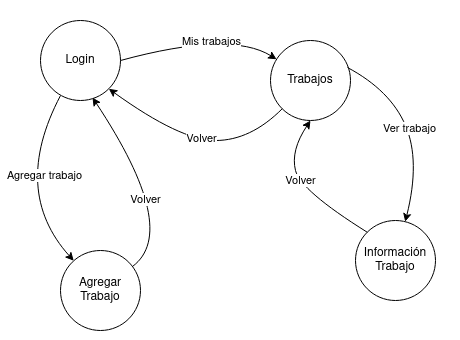

The diagram above was exported from draw.io. Its source (the exported page's mxGraphModel, read from the mxfile embedded in the PNG):
<mxGraphModel dx="1434" dy="787" grid="1" gridSize="10" guides="1" tooltips="1" connect="1" arrows="1" fold="1" page="1" pageScale="1" pageWidth="850" pageHeight="1100" math="0" shadow="0">
  <root>
    <mxCell id="0" />
    <mxCell id="1" parent="0" />
    <mxCell id="G3nq_EYNlLwuAzGxM-8_-1" value="Agregar Trabajo" style="ellipse;whiteSpace=wrap;html=1;aspect=fixed;" vertex="1" parent="1">
      <mxGeometry x="130" y="510" width="80" height="80" as="geometry" />
    </mxCell>
    <mxCell id="G3nq_EYNlLwuAzGxM-8_-2" value="Login" style="ellipse;whiteSpace=wrap;html=1;aspect=fixed;" vertex="1" parent="1">
      <mxGeometry x="110" y="280" width="80" height="80" as="geometry" />
    </mxCell>
    <mxCell id="G3nq_EYNlLwuAzGxM-8_-3" value="Trabajos" style="ellipse;whiteSpace=wrap;html=1;aspect=fixed;" vertex="1" parent="1">
      <mxGeometry x="340" y="300" width="80" height="80" as="geometry" />
    </mxCell>
    <mxCell id="G3nq_EYNlLwuAzGxM-8_-6" value="Información&lt;br&gt;Trabajo" style="ellipse;whiteSpace=wrap;html=1;aspect=fixed;" vertex="1" parent="1">
      <mxGeometry x="425" y="480" width="80" height="80" as="geometry" />
    </mxCell>
    <mxCell id="G3nq_EYNlLwuAzGxM-8_-9" value="" style="curved=1;endArrow=classic;html=1;rounded=0;entryX=0.65;entryY=0.963;entryDx=0;entryDy=0;entryPerimeter=0;" edge="1" parent="1" source="G3nq_EYNlLwuAzGxM-8_-1" target="G3nq_EYNlLwuAzGxM-8_-2">
      <mxGeometry width="50" height="50" relative="1" as="geometry">
        <mxPoint x="430" y="440" as="sourcePoint" />
        <mxPoint x="480" y="390" as="targetPoint" />
        <Array as="points">
          <mxPoint x="250" y="490" />
        </Array>
      </mxGeometry>
    </mxCell>
    <mxCell id="G3nq_EYNlLwuAzGxM-8_-12" value="Volver" style="edgeLabel;html=1;align=center;verticalAlign=middle;resizable=0;points=[];" vertex="1" connectable="0" parent="G3nq_EYNlLwuAzGxM-8_-9">
      <mxGeometry x="-0.0328" y="12" relative="1" as="geometry">
        <mxPoint as="offset" />
      </mxGeometry>
    </mxCell>
    <mxCell id="G3nq_EYNlLwuAzGxM-8_-10" value="" style="curved=1;endArrow=classic;html=1;rounded=0;exitX=0.25;exitY=0.938;exitDx=0;exitDy=0;exitPerimeter=0;" edge="1" parent="1" source="G3nq_EYNlLwuAzGxM-8_-2" target="G3nq_EYNlLwuAzGxM-8_-1">
      <mxGeometry width="50" height="50" relative="1" as="geometry">
        <mxPoint x="220" y="560" as="sourcePoint" />
        <mxPoint x="192" y="387" as="targetPoint" />
        <Array as="points">
          <mxPoint x="80" y="450" />
        </Array>
      </mxGeometry>
    </mxCell>
    <mxCell id="G3nq_EYNlLwuAzGxM-8_-11" value="Agregar trabajo" style="edgeLabel;html=1;align=center;verticalAlign=middle;resizable=0;points=[];" vertex="1" connectable="0" parent="G3nq_EYNlLwuAzGxM-8_-10">
      <mxGeometry x="-0.2244" y="22" relative="1" as="geometry">
        <mxPoint as="offset" />
      </mxGeometry>
    </mxCell>
    <mxCell id="G3nq_EYNlLwuAzGxM-8_-14" value="" style="curved=1;endArrow=classic;html=1;rounded=0;exitX=1;exitY=0.5;exitDx=0;exitDy=0;" edge="1" parent="1" source="G3nq_EYNlLwuAzGxM-8_-2" target="G3nq_EYNlLwuAzGxM-8_-3">
      <mxGeometry width="50" height="50" relative="1" as="geometry">
        <mxPoint x="215" y="373" as="sourcePoint" />
        <mxPoint x="364" y="387" as="targetPoint" />
        <Array as="points">
          <mxPoint x="300" y="290" />
        </Array>
      </mxGeometry>
    </mxCell>
    <mxCell id="G3nq_EYNlLwuAzGxM-8_-26" value="Mis trabajos" style="edgeLabel;html=1;align=center;verticalAlign=middle;resizable=0;points=[];" vertex="1" connectable="0" parent="G3nq_EYNlLwuAzGxM-8_-14">
      <mxGeometry x="0.0086" y="-12" relative="1" as="geometry">
        <mxPoint x="5" y="-9" as="offset" />
      </mxGeometry>
    </mxCell>
    <mxCell id="G3nq_EYNlLwuAzGxM-8_-16" value="" style="curved=1;endArrow=classic;html=1;rounded=0;entryX=1;entryY=1;entryDx=0;entryDy=0;" edge="1" parent="1" source="G3nq_EYNlLwuAzGxM-8_-3" target="G3nq_EYNlLwuAzGxM-8_-2">
      <mxGeometry width="50" height="50" relative="1" as="geometry">
        <mxPoint x="430" y="440" as="sourcePoint" />
        <mxPoint x="480" y="390" as="targetPoint" />
        <Array as="points">
          <mxPoint x="320" y="400" />
          <mxPoint x="250" y="400" />
        </Array>
      </mxGeometry>
    </mxCell>
    <mxCell id="G3nq_EYNlLwuAzGxM-8_-17" value="Volver" style="edgeLabel;html=1;align=center;verticalAlign=middle;resizable=0;points=[];" vertex="1" connectable="0" parent="G3nq_EYNlLwuAzGxM-8_-16">
      <mxGeometry x="0.1378" y="-2" relative="1" as="geometry">
        <mxPoint x="20" as="offset" />
      </mxGeometry>
    </mxCell>
    <mxCell id="G3nq_EYNlLwuAzGxM-8_-18" value="" style="curved=1;endArrow=classic;html=1;rounded=0;exitX=0;exitY=0;exitDx=0;exitDy=0;entryX=0.5;entryY=1;entryDx=0;entryDy=0;" edge="1" parent="1" source="G3nq_EYNlLwuAzGxM-8_-6" target="G3nq_EYNlLwuAzGxM-8_-3">
      <mxGeometry width="50" height="50" relative="1" as="geometry">
        <mxPoint x="362" y="378" as="sourcePoint" />
        <mxPoint x="526" y="480" as="targetPoint" />
        <Array as="points">
          <mxPoint x="370" y="450" />
          <mxPoint x="360" y="410" />
        </Array>
      </mxGeometry>
    </mxCell>
    <mxCell id="G3nq_EYNlLwuAzGxM-8_-19" value="Volver" style="edgeLabel;html=1;align=center;verticalAlign=middle;resizable=0;points=[];" vertex="1" connectable="0" parent="G3nq_EYNlLwuAzGxM-8_-18">
      <mxGeometry x="0.1378" y="-2" relative="1" as="geometry">
        <mxPoint as="offset" />
      </mxGeometry>
    </mxCell>
    <mxCell id="G3nq_EYNlLwuAzGxM-8_-28" value="" style="curved=1;endArrow=classic;html=1;rounded=0;exitX=0.963;exitY=0.338;exitDx=0;exitDy=0;exitPerimeter=0;" edge="1" parent="1" source="G3nq_EYNlLwuAzGxM-8_-3" target="G3nq_EYNlLwuAzGxM-8_-6">
      <mxGeometry width="50" height="50" relative="1" as="geometry">
        <mxPoint x="430" y="440" as="sourcePoint" />
        <mxPoint x="480" y="390" as="targetPoint" />
        <Array as="points">
          <mxPoint x="460" y="350" />
          <mxPoint x="490" y="420" />
        </Array>
      </mxGeometry>
    </mxCell>
    <mxCell id="G3nq_EYNlLwuAzGxM-8_-29" value="Ver trabajo" style="edgeLabel;html=1;align=center;verticalAlign=middle;resizable=0;points=[];" vertex="1" connectable="0" parent="G3nq_EYNlLwuAzGxM-8_-28">
      <mxGeometry x="-0.0444" y="2" relative="1" as="geometry">
        <mxPoint as="offset" />
      </mxGeometry>
    </mxCell>
    <mxCell id="G3nq_EYNlLwuAzGxM-8_-37" value="" style="rounded=0;whiteSpace=wrap;html=1;fillColor=none;strokeColor=none;" vertex="1" parent="1">
      <mxGeometry x="70" y="260" width="460" height="340" as="geometry" />
    </mxCell>
  </root>
</mxGraphModel>